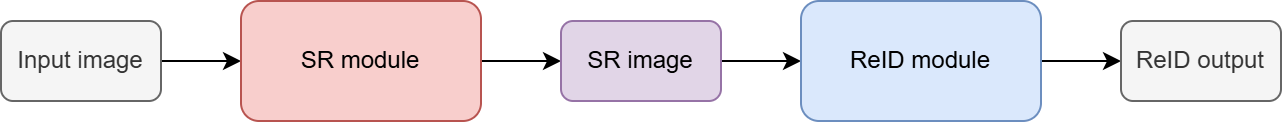

The diagram above was exported from draw.io. Its source (the exported page's mxGraphModel, read from the mxfile embedded in the PNG):
<mxGraphModel dx="1042" dy="623" grid="1" gridSize="10" guides="1" tooltips="1" connect="1" arrows="1" fold="1" page="1" pageScale="1" pageWidth="827" pageHeight="1169" math="0" shadow="0">
  <root>
    <mxCell id="0" />
    <mxCell id="1" parent="0" />
    <mxCell id="2" edge="1" parent="1" source="3" style="edgeStyle=orthogonalEdgeStyle;rounded=0;orthogonalLoop=1;jettySize=auto;html=1;exitX=1;exitY=0.5;exitDx=0;exitDy=0;entryX=0;entryY=0.5;entryDx=0;entryDy=0;" target="5">
      <mxGeometry relative="1" as="geometry" />
    </mxCell>
    <mxCell id="3" parent="1" style="rounded=1;whiteSpace=wrap;html=1;fillColor=#f5f5f5;fontColor=#333333;strokeColor=#666666;" value="Input image" vertex="1">
      <mxGeometry height="40" width="80" x="120" y="260" as="geometry" />
    </mxCell>
    <mxCell id="4" edge="1" parent="1" source="5" style="edgeStyle=orthogonalEdgeStyle;rounded=0;orthogonalLoop=1;jettySize=auto;html=1;" target="7" value="">
      <mxGeometry relative="1" as="geometry" />
    </mxCell>
    <mxCell id="5" parent="1" style="rounded=1;whiteSpace=wrap;html=1;fillColor=#f8cecc;strokeColor=#b85450;" value="SR module" vertex="1">
      <mxGeometry height="60" width="120" x="240" y="250" as="geometry" />
    </mxCell>
    <mxCell id="6" edge="1" parent="1" source="7" style="edgeStyle=orthogonalEdgeStyle;rounded=0;orthogonalLoop=1;jettySize=auto;html=1;" target="9" value="">
      <mxGeometry relative="1" as="geometry" />
    </mxCell>
    <mxCell id="7" parent="1" style="rounded=1;whiteSpace=wrap;html=1;fillColor=#e1d5e7;strokeColor=#9673a6;" value="SR image" vertex="1">
      <mxGeometry height="40" width="80" x="400" y="260" as="geometry" />
    </mxCell>
    <mxCell id="8" edge="1" parent="1" source="9" style="edgeStyle=orthogonalEdgeStyle;rounded=0;orthogonalLoop=1;jettySize=auto;html=1;" target="10" value="">
      <mxGeometry relative="1" as="geometry" />
    </mxCell>
    <mxCell id="9" parent="1" style="rounded=1;whiteSpace=wrap;html=1;fillColor=#dae8fc;strokeColor=#6c8ebf;" value="ReID module" vertex="1">
      <mxGeometry height="60" width="120" x="520" y="250" as="geometry" />
    </mxCell>
    <mxCell id="10" parent="1" style="rounded=1;whiteSpace=wrap;html=1;fillColor=#f5f5f5;fontColor=#333333;strokeColor=#666666;" value="ReID output" vertex="1">
      <mxGeometry height="40" width="80" x="680" y="260" as="geometry" />
    </mxCell>
  </root>
</mxGraphModel>